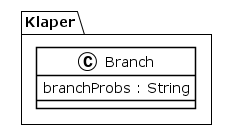

The diagram above was rendered by PlantUML. Its source (embedded in the PNG):
@startuml
!theme plain
package Klaper {
class Branch {
	 branchProbs : String
}
}
@enduml